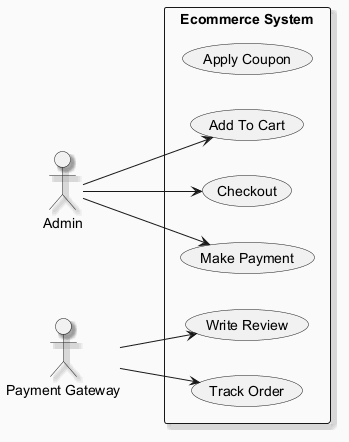

The diagram above was rendered by PlantUML. Its source (embedded in the PNG):
@startuml
skinparam backgroundColor #FAFAFA
skinparam classBackgroundColor #FFF3E0
skinparam classBorderColor #E65100
skinparam shadowing true
left to right direction
actor "Admin" as Admin
actor "Payment Gateway" as PaymentGateway
rectangle "Ecommerce System" {
  usecase "Apply Coupon" as UC_ApplyCoupon
  usecase "Track Order" as UC_TrackOrder
  usecase "Add To Cart" as UC_AddToCart
  usecase "Checkout" as UC_Checkout
  usecase "Make Payment" as UC_MakePayment
  usecase "Write Review" as UC_WriteReview
}
Admin --> UC_MakePayment
Admin --> UC_Checkout
Admin --> UC_AddToCart
PaymentGateway --> UC_TrackOrder
PaymentGateway --> UC_WriteReview
@enduml